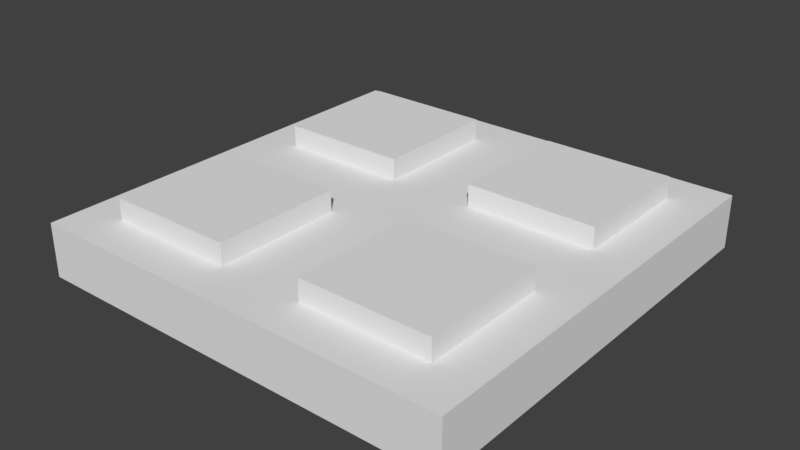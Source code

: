# Source: SM_Square_Detail_2x2x0.25.blend  (saved by Blender 2.79.0; exported with 4.5.12 LTS)
import bpy
from mathutils import Matrix  # noqa: F401  (used for matrix-valued properties, if any)

bpy.ops.wm.read_factory_settings(use_empty=True)
scene = bpy.context.scene
scene.name = 'Scene'

# ---- collections
col_collection_1 = bpy.data.collections.new('Collection 1'); scene.collection.children.link(col_collection_1)

# ---- world
world_world = bpy.data.worlds.new('World'); scene.world = world_world
world_world.color = (0.05088, 0.05088, 0.05088)
world_world.use_sun_shadow = False
world_world.sun_shadow_jitter_overblur = 0.0
world_world.cycles.sampling_method = 'MANUAL'

# ---- meshes
me_plane_001 = bpy.data.meshes.new('Plane.001')
me_plane_001.from_pydata([(-1.0, -1.0, 0.0), (1.0, -1.0, 0.0), (-1.0, 1.0, 0.0), (1.0, 1.0, 0.0), (-0.8, 0.8, 0.25), (-0.8, -0.8, 0.25), (0.8, -0.8, 0.25), (0.8, 0.8, 0.25), (-0.8, -0.2, 0.25), (-0.2, -0.8, 0.25), (0.8, 0.2, 0.25), (-0.2, 0.8, 0.25), (-0.2, -0.2, 0.25), (-0.8, 0.2, 0.25), (-1.0, -1.0, 0.25), (0.2, -0.8, 0.25), (-0.2, 0.2, 0.25), (0.2, 0.8, 0.25), (-1.0, 1.0, 0.25), (-1.0, 0.0, 0.25), (0.2, 0.2, 0.25), (0.8, -0.2, 0.25), (1.0, 1.0, 0.25), (0.0, 1.0, 0.25), (0.2, -0.2, 0.25), (0.0, -1.0, 0.25), (1.0, -1.0, 0.25), (1.0, 0.0, 0.25), (0.0, 0.0, 0.25), (0.2, -0.8, 0.35), (0.8, -0.8, 0.35), (0.8, -0.2, 0.35), (0.2, -0.2, 0.35), (0.8, 0.2, 0.35), (0.8, 0.8, 0.35), (0.2, 0.8, 0.35), (0.2, 0.2, 0.35), (-0.2, 0.8, 0.35), (-0.8, 0.8, 0.35), (-0.8, 0.2, 0.35), (-0.2, 0.2, 0.35), (-0.8, -0.2, 0.35), (-0.8, -0.8, 0.35), (-0.2, -0.8, 0.35), (-0.2, -0.2, 0.35)], [], [(0, 2, 3, 1), (17, 20, 36, 35), (2, 0, 14, 19, 18), (3, 2, 18, 23, 22), (0, 1, 26, 25, 14), (1, 3, 22, 27, 26), (13, 16, 40, 39), (9, 12, 44, 43), (24, 15, 29, 32), (5, 8, 19, 14), (9, 5, 14, 25), (12, 9, 25, 28), (8, 12, 28, 19), (4, 11, 23, 18), (13, 4, 18, 19), (11, 16, 28, 23), (16, 13, 19, 28), (7, 10, 27, 22), (17, 7, 22, 23), (20, 17, 23, 28), (10, 20, 28, 27), (6, 15, 25, 26), (21, 6, 26, 27), (15, 24, 28, 25), (24, 21, 27, 28), (29, 30, 31, 32), (15, 6, 30, 29), (21, 24, 32, 31), (6, 21, 31, 30), (36, 33, 34, 35), (10, 7, 34, 33), (20, 10, 33, 36), (7, 17, 35, 34), (39, 40, 37, 38), (4, 13, 39, 38), (16, 11, 37, 40), (11, 4, 38, 37), (42, 43, 44, 41), (8, 5, 42, 41), (12, 8, 41, 44), (5, 9, 43, 42)])
me_plane_001.use_remesh_preserve_volume = False
me_plane_001.use_remesh_preserve_attributes = False
me_plane_001.use_mirror_vertex_groups = False
me_plane_001.update()

# ---- objects
ob_sm_square_detail_2x2x0_25 = bpy.data.objects.new('SM_Square_Detail_2x2x0.25', me_plane_001)

# ---- transforms, parenting, visibility, modifiers, constraints
ob_sm_square_detail_2x2x0_25.location = (0.0, 0.0, 0.0)
ob_sm_square_detail_2x2x0_25.lineart.crease_threshold = 0.0

# ---- collection membership
col_collection_1.objects.link(ob_sm_square_detail_2x2x0_25)

# ---- scene / render settings (as saved in the file)
scene.frame_start = 1; scene.frame_end = 250; scene.frame_set(1)
scene.render.engine = 'CYCLES'
scene.render.resolution_percentage = 50
scene.render.dither_intensity = 0.0
scene.cycles.use_denoising = False
scene.cycles.samples = 128
scene.cycles.sampling_pattern = 'TABULATED_SOBOL'
scene.cycles.use_adaptive_sampling = False
scene.cycles.use_light_tree = False
scene.cycles.blur_glossy = 0.0
scene.cycles.sample_clamp_indirect = 0.0
scene.view_settings.view_transform = 'Standard'
bpy.context.view_layer.update()

# ---- added for rendering (the .blend has no active camera and no usable light): camera, sun
cam_auto = bpy.data.cameras.new('AutoCamera')
cam_auto.lens = 50.0
cam_auto.sensor_width = 36.0
cam_auto.clip_end = 1000.0
ob_auto_camera = bpy.data.objects.new('AutoCamera', cam_auto)
scene.collection.objects.link(ob_auto_camera)
ob_auto_camera.location = (2.63689, -3.16427, 2.28451)
ob_auto_camera.rotation_euler = (1.09748, -7.21219e-08, 0.694738)
scene.camera = ob_auto_camera
light_auto_sun = bpy.data.lights.new('AutoSun', 'SUN')
light_auto_sun.energy = 3.0
light_auto_sun.angle = 0.0523599
ob_auto_sun = bpy.data.objects.new('AutoSun', light_auto_sun)
scene.collection.objects.link(ob_auto_sun)
ob_auto_sun.rotation_euler = (0.872665, 0.174533, 0.523599)
bpy.context.view_layer.update()
